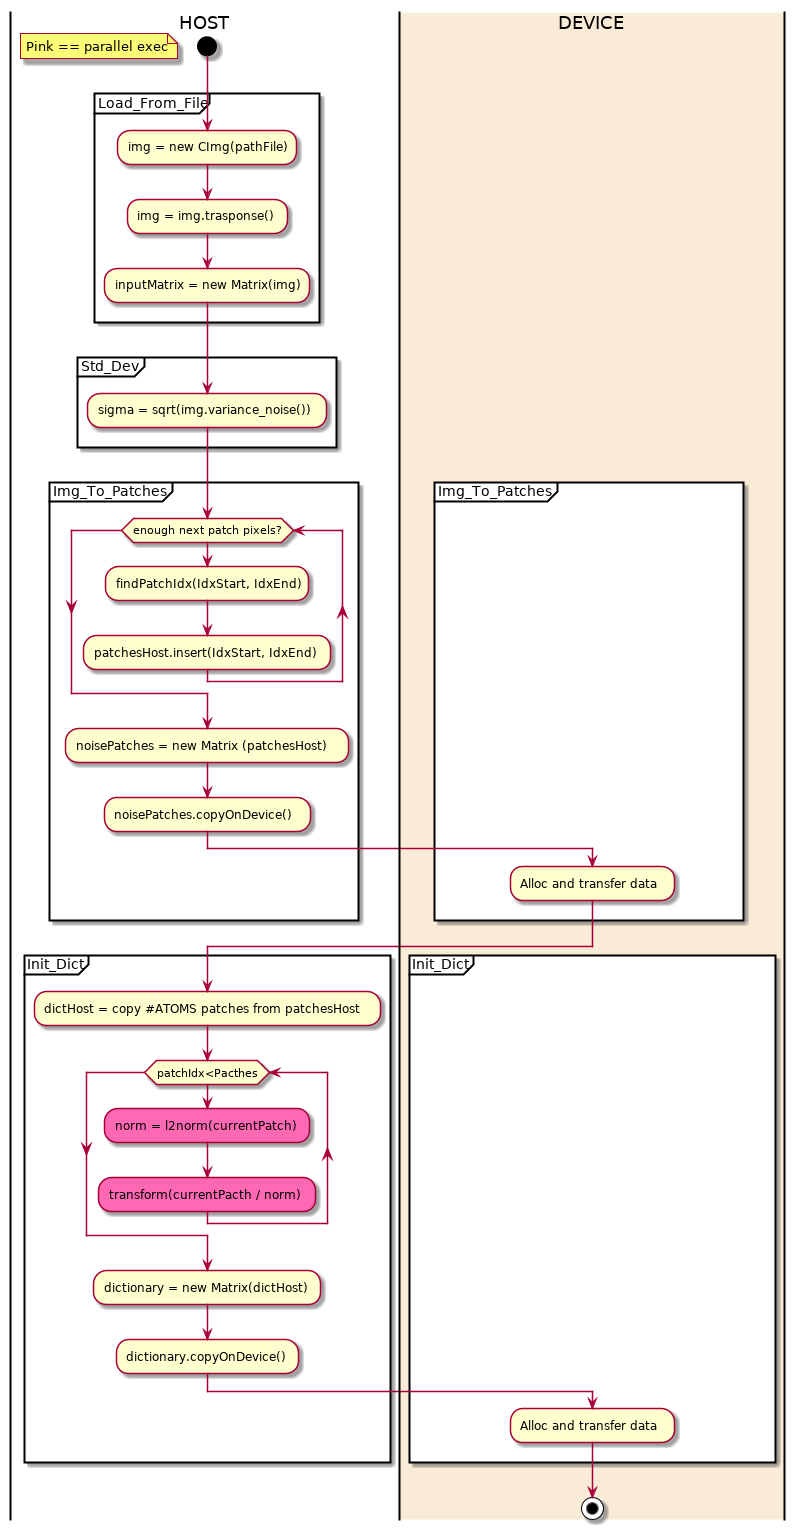

The diagram above was rendered by PlantUML. Its source (embedded in the PNG):
@startuml InitializationDiagram
|HOST|
start
floating note: Pink == parallel exec

partition Load_From_File {
    :img = new CImg(pathFile);
    :img = img.trasponse();
    :inputMatrix = new Matrix(img); 
}

partition Std_Dev {
    :sigma = sqrt(img.variance_noise());
}
partition Img_To_Patches {
    while (enough next patch pixels?)
        :findPatchIdx(IdxStart, IdxEnd);
        :patchesHost.insert(IdxStart, IdxEnd);
    endwhile
    :noisePatches = new Matrix (patchesHost);
    :noisePatches.copyOnDevice();
    |#AntiqueWhite|DEVICE|
    :Alloc and transfer data;
}

partition Init_Dict {
    |HOST|
    :dictHost = copy #ATOMS patches from patchesHost;
    while (patchIdx<Pacthes)
            #HotPink:norm = l2norm(currentPatch);
            #HotPink:transform(currentPacth / norm);
    endwhile
    :dictionary = new Matrix(dictHost);
    :dictionary.copyOnDevice();
    |#AntiqueWhite|DEVICE|
    :Alloc and transfer data;
}
stop

@enduml